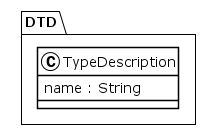

The diagram above was rendered by PlantUML. Its source (embedded in the PNG):
@startuml
!theme plain
package DTD {
class TypeDescription {
	 name : String
}
}
@enduml